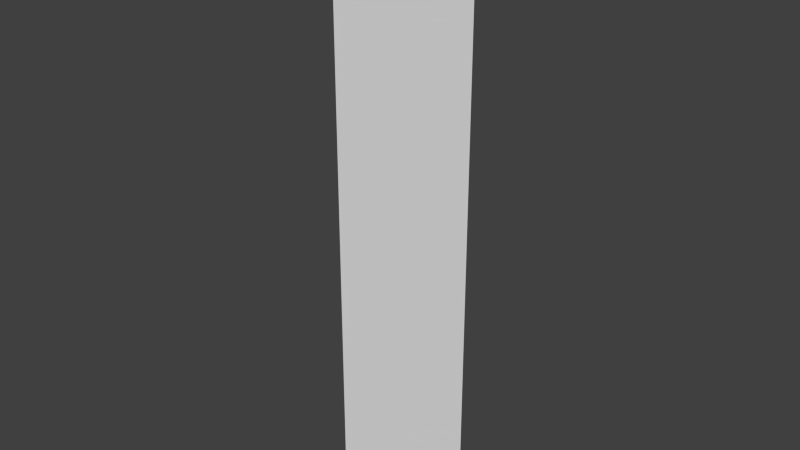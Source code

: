 # Source: grid0.blend  (saved by Blender 2.62.0; exported with 4.5.12 LTS)
import bpy
from mathutils import Matrix  # noqa: F401  (used for matrix-valued properties, if any)

bpy.ops.wm.read_factory_settings(use_empty=True)
scene = bpy.context.scene
scene.name = 'Scene'

# ---- collections
col_collection_1 = bpy.data.collections.new('Collection 1'); scene.collection.children.link(col_collection_1)

# ---- materials (node trees are filled in below, after node groups)
mat_grid = bpy.data.materials.new('grid')
mat_grid.alpha_threshold = 0.0
mat_grid.use_transparent_shadow = False
mat_grid.roughness = 0.5
mat_grid.line_color = (0.0, 0.0, 0.0, 1.0)

# ---- material node trees

# ---- world
world_world = bpy.data.worlds.new('World'); scene.world = world_world
world_world.color = (0.05088, 0.05088, 0.05088)
world_world.use_sun_shadow = False
world_world.sun_shadow_jitter_overblur = 0.0
world_world.cycles.sampling_method = 'MANUAL'
world_world.cycles.sample_map_resolution = 256

# ---- meshes
me_plane = bpy.data.meshes.new('Plane')
me_plane.from_pydata([(1.0, 1.0, 0.0), (1.0, -1.0, 0.0), (-1.0, -1.0, 0.0), (-1.0, 1.0, 0.0), (-1.0, 3.0, 0.0), (1.0, 3.0, 0.0), (1.0, 5.0, 0.0), (-1.0, 5.0, 0.0), (-1.0, 7.0, 0.0), (1.0, 7.0, 0.0)], [], [(7, 6, 9), (7, 9, 8), (4, 5, 6), (4, 6, 7), (3, 0, 5), (3, 5, 4), (0, 3, 2), (0, 2, 1)])
_uv = me_plane.uv_layers.new(name='UVMap')
_uv.uv.foreach_set('vector', [1.0, 1.0, -0.0001626, 1.0, -0.0001628, -0.0001627, 1.0, 1.0, -0.0001628, -0.0001627, 1.0, -0.0001628, 1.0, 1.0, -0.0001626, 1.0, -0.0001628, -0.0001627, 1.0, 1.0, -0.0001628, -0.0001627, 1.0, -0.0001628, 1.0, 1.0, -0.0001626, 1.0, -0.0001628, -0.0001627, 1.0, 1.0, -0.0001628, -0.0001627, 1.0, -0.0001628, -0.0001628, -0.0001627, 1.0, -0.0001628, 1.0, 1.0, -0.0001628, -0.0001627, 1.0, 1.0, -0.0001628, 1.0])
me_plane.materials.append(mat_grid)
me_plane.use_remesh_preserve_volume = False
me_plane.use_remesh_preserve_attributes = False
me_plane.use_mirror_vertex_groups = False
me_plane.update()

# ---- objects
ob_plane = bpy.data.objects.new('Plane', me_plane)

# ---- transforms, parenting, visibility, modifiers, constraints
ob_plane.location = (0.0, 0.0, 0.0)
ob_plane.rotation_euler = (1.571, 2.22e-16, 2.22e-16)
ob_plane.scale = (4.0, 4.0, 4.0)
ob_plane.lineart.crease_threshold = 0.0

# ---- collection membership
col_collection_1.objects.link(ob_plane)

# ---- scene / render settings (as saved in the file)
scene.frame_start = 1; scene.frame_end = 250; scene.frame_set(1)
scene.render.engine = 'BLENDER_EEVEE_NEXT'
scene.render.image_settings.color_mode = 'RGB'
scene.render.image_settings.compression = 90
scene.render.resolution_percentage = 50
scene.render.dither_intensity = 0.0
scene.render.bake_margin = 2
scene.render.bake_bias = 0.0
scene.cycles.use_denoising = False
scene.cycles.samples = 10
scene.cycles.sampling_pattern = 'TABULATED_SOBOL'
scene.cycles.light_sampling_threshold = 0.0
scene.cycles.use_adaptive_sampling = False
scene.cycles.use_light_tree = False
scene.cycles.blur_glossy = 0.0
scene.cycles.volume_bounces = 1
scene.cycles.pixel_filter_type = 'GAUSSIAN'
scene.cycles.sample_clamp_indirect = 0.0
scene.view_settings.view_transform = 'Standard'
bpy.context.view_layer.update()

# ---- added for rendering (the .blend has no active camera and no usable light): camera, sun
cam_auto = bpy.data.cameras.new('AutoCamera')
cam_auto.lens = 50.0
cam_auto.sensor_width = 36.0
cam_auto.clip_end = 1000.0
ob_auto_camera = bpy.data.objects.new('AutoCamera', cam_auto)
scene.collection.objects.link(ob_auto_camera)
ob_auto_camera.location = (30.5184, -36.6221, 36.4147)
ob_auto_camera.rotation_euler = (1.09748, -7.21219e-08, 0.694738)
scene.camera = ob_auto_camera
light_auto_sun = bpy.data.lights.new('AutoSun', 'SUN')
light_auto_sun.energy = 3.0
light_auto_sun.angle = 0.0523599
ob_auto_sun = bpy.data.objects.new('AutoSun', light_auto_sun)
scene.collection.objects.link(ob_auto_sun)
ob_auto_sun.rotation_euler = (0.872665, 0.174533, 0.523599)
bpy.context.view_layer.update()
